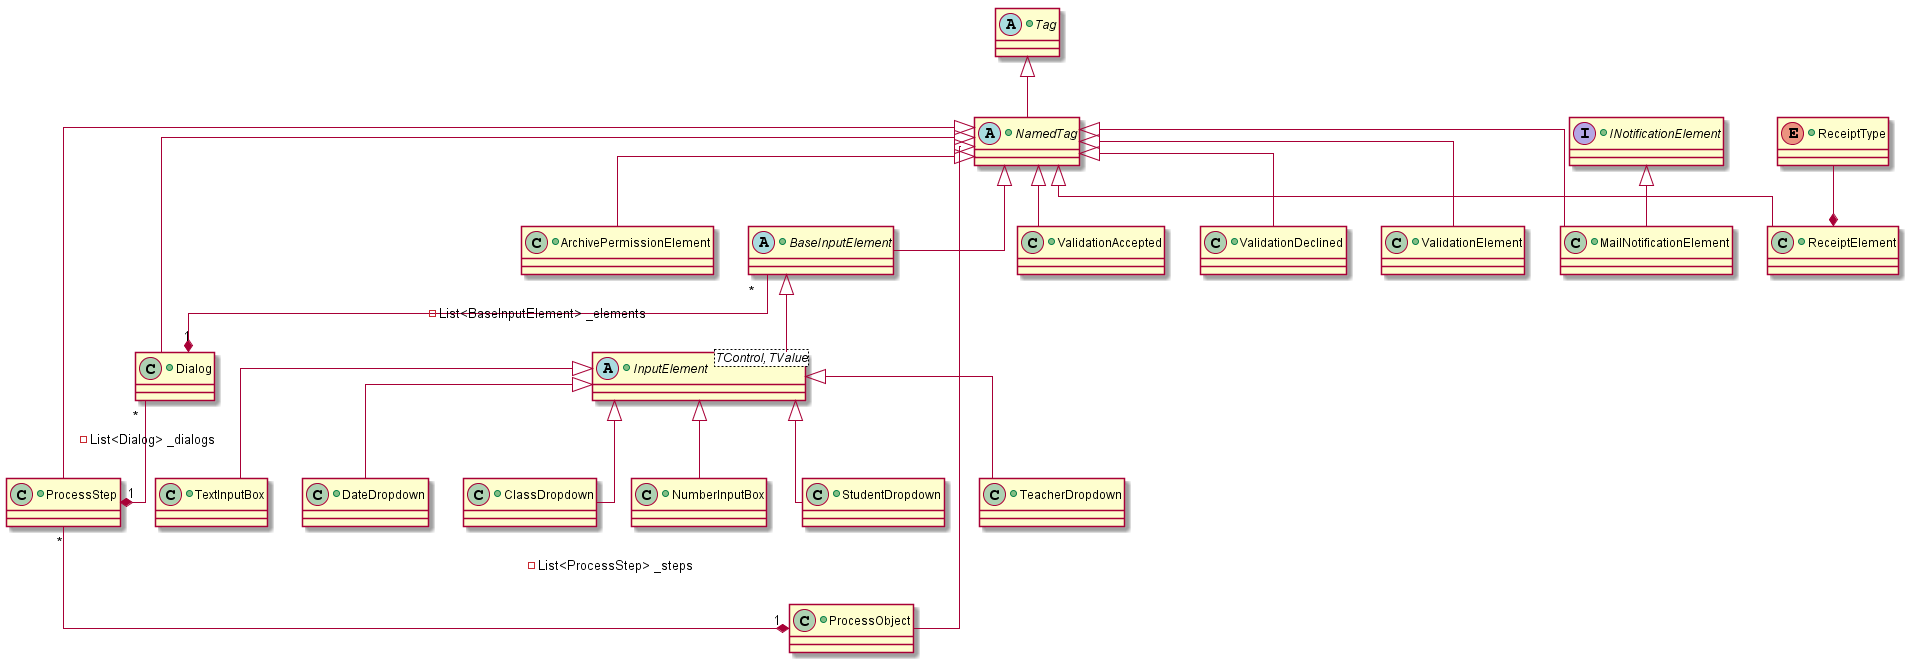

The diagram above was rendered by PlantUML. Its source (embedded in the PNG):
@startuml

skinparam linetype ortho


    Tag <|-- NamedTag
    
    +abstract class Tag
    {
    }
    
    +abstract class NamedTag
    {
    }
    
   


    InputElement <|-- NumberInputBox
    InputElement <|-- StudentDropdown
    InputElement <|-- TeacherDropdown
    InputElement <|-- TextInputBox
    InputElement <|-- DateDropdown
    InputElement <|-- ClassDropdown
    BaseInputElement <|-- InputElement 
    NamedTag <|-- BaseInputElement
    BaseInputElement "*" --* "1" Dialog : -List<BaseInputElement> _elements
    NamedTag <|-- Dialog
    
    +class NumberInputBox
    {
    }
    
    +class TextInputBox
    {
    }
    
    +class StudentDropdown
    {
    }
    
    +class ClassDropdown
    {
    }
    
    +class TeacherDropdown
    {
    }
    
    +class DateDropdown
    {
    }
    
    +abstract class InputElement<TControl, TValue>
    {
    }
    
    +abstract class BaseInputElement
    {
    }
    
    +class Dialog
    {
    }


    ProcessStep "*" --* "1" ProcessObject : -List<ProcessStep> _steps
    NamedTag <|-- ProcessObject
    NamedTag <|-- ProcessStep
    NamedTag <|-- ArchivePermissionElement
    NamedTag <|-- MailNotificationElement
    INotificationElement <|-- MailNotificationElement
    NamedTag <|-- ReceiptElement
    ReceiptType --* ReceiptElement
    NamedTag <|-- ValidationAccepted
    NamedTag <|-- ValidationDeclined
    NamedTag <|-- ValidationElement
    Dialog "*" --* "1" ProcessStep : -List<Dialog> _dialogs
    
    
    +class ProcessObject
    { 
    }
    
    +class ProcessStep
    {
    }
        
    +class ArchivePermissionElement
    {
    }
    
    +interface INotificationElement
    {        
    }
    
    +class MailNotificationElement
    {
    }
    
    +class ReceiptElement
    {
    }
    
    +enum ReceiptType
    {
    }
    
    +class ValidationAccepted
    {
    }
    
    +class ValidationDeclined
    {
    }
    
    +class ValidationElement
    {
    }












@enduml